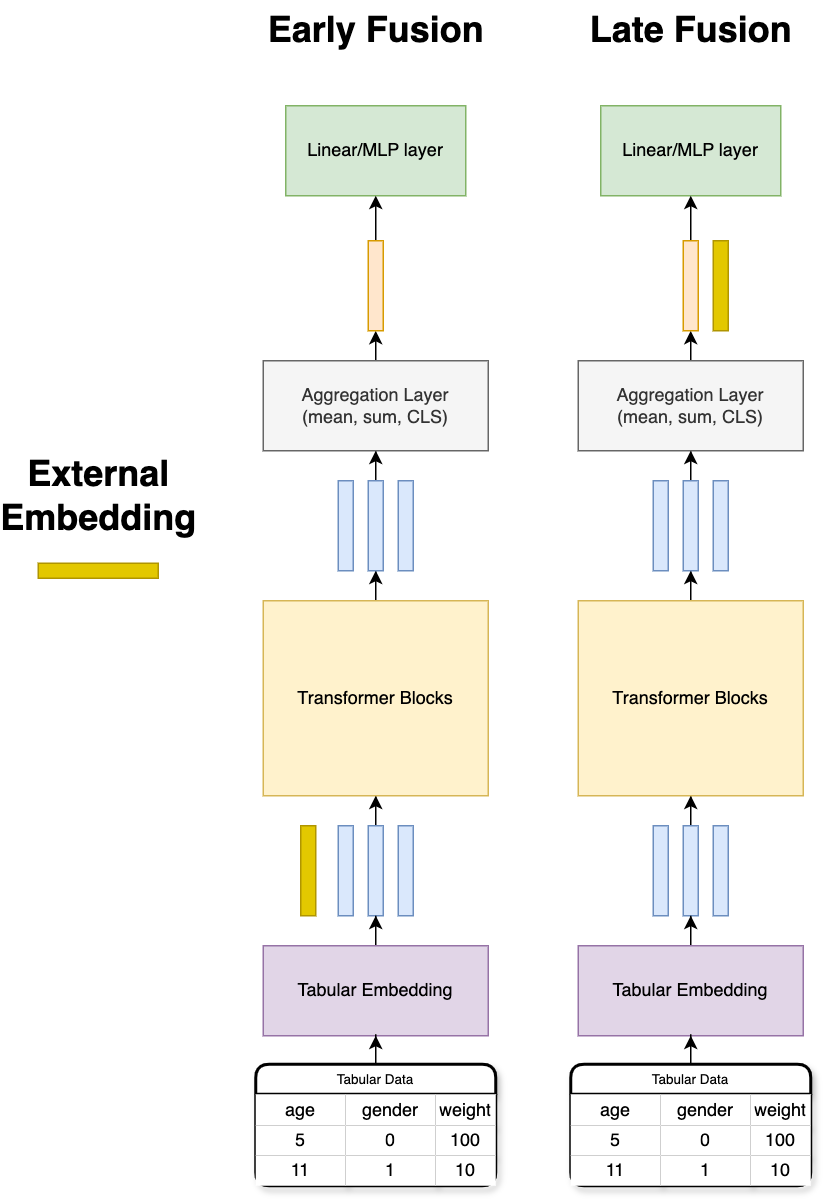

The diagram above was exported from draw.io. Its source (the exported page's mxGraphModel, read from the mxfile embedded in the PNG):
<mxGraphModel dx="1372" dy="765" grid="1" gridSize="10" guides="1" tooltips="1" connect="1" arrows="1" fold="1" page="1" pageScale="1" pageWidth="827" pageHeight="1169" math="0" shadow="0">
  <root>
    <mxCell id="0" />
    <mxCell id="1" parent="0" />
    <mxCell id="vdhU-kz07b6GLl6c7yHy-2" value="" style="rounded=0;whiteSpace=wrap;html=1;fillColor=#dae8fc;strokeColor=#6c8ebf;" vertex="1" parent="1">
      <mxGeometry x="225" y="570" width="10" height="60" as="geometry" />
    </mxCell>
    <mxCell id="vdhU-kz07b6GLl6c7yHy-37" style="edgeStyle=orthogonalEdgeStyle;rounded=0;orthogonalLoop=1;jettySize=auto;html=1;entryX=0.5;entryY=1;entryDx=0;entryDy=0;" edge="1" parent="1" source="vdhU-kz07b6GLl6c7yHy-3" target="vdhU-kz07b6GLl6c7yHy-11">
      <mxGeometry relative="1" as="geometry" />
    </mxCell>
    <mxCell id="vdhU-kz07b6GLl6c7yHy-3" value="" style="rounded=0;whiteSpace=wrap;html=1;fillColor=#dae8fc;strokeColor=#6c8ebf;" vertex="1" parent="1">
      <mxGeometry x="245" y="570" width="10" height="60" as="geometry" />
    </mxCell>
    <mxCell id="vdhU-kz07b6GLl6c7yHy-4" value="" style="rounded=0;whiteSpace=wrap;html=1;fillColor=#dae8fc;strokeColor=#6c8ebf;" vertex="1" parent="1">
      <mxGeometry x="265" y="570" width="10" height="60" as="geometry" />
    </mxCell>
    <mxCell id="vdhU-kz07b6GLl6c7yHy-46" style="edgeStyle=orthogonalEdgeStyle;rounded=0;orthogonalLoop=1;jettySize=auto;html=1;entryX=0.5;entryY=1;entryDx=0;entryDy=0;" edge="1" parent="1" source="vdhU-kz07b6GLl6c7yHy-11" target="vdhU-kz07b6GLl6c7yHy-44">
      <mxGeometry relative="1" as="geometry" />
    </mxCell>
    <mxCell id="vdhU-kz07b6GLl6c7yHy-11" value="Transformer Blocks" style="rounded=0;whiteSpace=wrap;html=1;fillColor=#fff2cc;strokeColor=#d6b656;" vertex="1" parent="1">
      <mxGeometry x="175" y="420" width="150" height="130" as="geometry" />
    </mxCell>
    <mxCell id="vdhU-kz07b6GLl6c7yHy-33" style="edgeStyle=orthogonalEdgeStyle;rounded=0;orthogonalLoop=1;jettySize=auto;html=1;entryX=0.5;entryY=1;entryDx=0;entryDy=0;" edge="1" parent="1" source="vdhU-kz07b6GLl6c7yHy-13" target="vdhU-kz07b6GLl6c7yHy-3">
      <mxGeometry relative="1" as="geometry" />
    </mxCell>
    <mxCell id="vdhU-kz07b6GLl6c7yHy-13" value="Tabular Embedding" style="rounded=0;whiteSpace=wrap;html=1;fillColor=#e1d5e7;strokeColor=#9673a6;" vertex="1" parent="1">
      <mxGeometry x="175" y="650" width="150" height="60" as="geometry" />
    </mxCell>
    <mxCell id="vdhU-kz07b6GLl6c7yHy-32" style="edgeStyle=orthogonalEdgeStyle;rounded=0;orthogonalLoop=1;jettySize=auto;html=1;entryX=0.5;entryY=1;entryDx=0;entryDy=0;" edge="1" parent="1" source="vdhU-kz07b6GLl6c7yHy-18" target="vdhU-kz07b6GLl6c7yHy-13">
      <mxGeometry relative="1" as="geometry" />
    </mxCell>
    <mxCell id="vdhU-kz07b6GLl6c7yHy-18" value="Tabular Data" style="shape=table;startSize=20;container=1;collapsible=0;childLayout=tableLayout;fontSize=9;strokeWidth=2;shadow=1;rounded=1;" vertex="1" parent="1">
      <mxGeometry x="170" y="729" width="160" height="81.00000000000023" as="geometry" />
    </mxCell>
    <mxCell id="vdhU-kz07b6GLl6c7yHy-19" value="" style="shape=tableRow;horizontal=0;startSize=0;swimlaneHead=0;swimlaneBody=0;strokeColor=inherit;top=0;left=0;bottom=0;right=0;collapsible=0;dropTarget=0;fillColor=none;points=[[0,0.5],[1,0.5]];portConstraint=eastwest;fontSize=16;strokeWidth=2;" vertex="1" parent="vdhU-kz07b6GLl6c7yHy-18">
      <mxGeometry y="20" width="160" height="21" as="geometry" />
    </mxCell>
    <mxCell id="vdhU-kz07b6GLl6c7yHy-20" value="&lt;font&gt;age&lt;/font&gt;" style="shape=partialRectangle;html=1;whiteSpace=wrap;connectable=0;overflow=hidden;top=0;left=0;bottom=0;right=0;pointerEvents=1;fontSize=12;strokeWidth=2;" vertex="1" parent="vdhU-kz07b6GLl6c7yHy-19">
      <mxGeometry width="60" height="21" as="geometry">
        <mxRectangle width="60" height="21" as="alternateBounds" />
      </mxGeometry>
    </mxCell>
    <mxCell id="vdhU-kz07b6GLl6c7yHy-21" value="&lt;font&gt;gender&lt;/font&gt;" style="shape=partialRectangle;html=1;whiteSpace=wrap;connectable=0;overflow=hidden;top=0;left=0;bottom=0;right=0;pointerEvents=1;fontSize=12;align=center;strokeWidth=2;" vertex="1" parent="vdhU-kz07b6GLl6c7yHy-19">
      <mxGeometry x="60" width="60" height="21" as="geometry">
        <mxRectangle width="60" height="21" as="alternateBounds" />
      </mxGeometry>
    </mxCell>
    <mxCell id="vdhU-kz07b6GLl6c7yHy-22" value="&lt;font&gt;weight&lt;/font&gt;" style="shape=partialRectangle;html=1;whiteSpace=wrap;connectable=0;overflow=hidden;top=0;left=0;bottom=0;right=0;pointerEvents=1;fontSize=12;strokeWidth=2;perimeterSpacing=2;" vertex="1" parent="vdhU-kz07b6GLl6c7yHy-19">
      <mxGeometry x="120" width="40" height="21" as="geometry">
        <mxRectangle width="40" height="21" as="alternateBounds" />
      </mxGeometry>
    </mxCell>
    <mxCell id="vdhU-kz07b6GLl6c7yHy-23" value="" style="shape=tableRow;horizontal=0;startSize=0;swimlaneHead=0;swimlaneBody=0;strokeColor=inherit;top=0;left=0;bottom=0;right=0;collapsible=0;dropTarget=0;fillColor=none;points=[[0,0.5],[1,0.5]];portConstraint=eastwest;fontSize=16;strokeWidth=2;" vertex="1" parent="vdhU-kz07b6GLl6c7yHy-18">
      <mxGeometry y="41" width="160" height="20" as="geometry" />
    </mxCell>
    <mxCell id="vdhU-kz07b6GLl6c7yHy-24" value="5" style="shape=partialRectangle;html=1;whiteSpace=wrap;connectable=0;overflow=hidden;top=0;left=0;bottom=0;right=0;pointerEvents=1;fontSize=12;strokeWidth=2;" vertex="1" parent="vdhU-kz07b6GLl6c7yHy-23">
      <mxGeometry width="60" height="20" as="geometry">
        <mxRectangle width="60" height="20" as="alternateBounds" />
      </mxGeometry>
    </mxCell>
    <mxCell id="vdhU-kz07b6GLl6c7yHy-25" value="0" style="shape=partialRectangle;html=1;whiteSpace=wrap;connectable=0;overflow=hidden;top=0;left=0;bottom=0;right=0;pointerEvents=1;fontSize=12;strokeWidth=2;perimeterSpacing=1;" vertex="1" parent="vdhU-kz07b6GLl6c7yHy-23">
      <mxGeometry x="60" width="60" height="20" as="geometry">
        <mxRectangle width="60" height="20" as="alternateBounds" />
      </mxGeometry>
    </mxCell>
    <mxCell id="vdhU-kz07b6GLl6c7yHy-26" value="100" style="shape=partialRectangle;html=1;whiteSpace=wrap;connectable=0;overflow=hidden;top=0;left=0;bottom=0;right=0;pointerEvents=1;fontSize=12;strokeWidth=2;" vertex="1" parent="vdhU-kz07b6GLl6c7yHy-23">
      <mxGeometry x="120" width="40" height="20" as="geometry">
        <mxRectangle width="40" height="20" as="alternateBounds" />
      </mxGeometry>
    </mxCell>
    <mxCell id="vdhU-kz07b6GLl6c7yHy-27" value="" style="shape=tableRow;horizontal=0;startSize=0;swimlaneHead=0;swimlaneBody=0;strokeColor=inherit;top=0;left=0;bottom=0;right=0;collapsible=0;dropTarget=0;fillColor=none;points=[[0,0.5],[1,0.5]];portConstraint=eastwest;fontSize=16;strokeWidth=2;" vertex="1" parent="vdhU-kz07b6GLl6c7yHy-18">
      <mxGeometry y="61" width="160" height="20" as="geometry" />
    </mxCell>
    <mxCell id="vdhU-kz07b6GLl6c7yHy-28" value="11" style="shape=partialRectangle;html=1;whiteSpace=wrap;connectable=0;overflow=hidden;top=0;left=0;bottom=0;right=0;pointerEvents=1;fontSize=12;strokeWidth=2;" vertex="1" parent="vdhU-kz07b6GLl6c7yHy-27">
      <mxGeometry width="60" height="20" as="geometry">
        <mxRectangle width="60" height="20" as="alternateBounds" />
      </mxGeometry>
    </mxCell>
    <mxCell id="vdhU-kz07b6GLl6c7yHy-29" value="1" style="shape=partialRectangle;html=1;whiteSpace=wrap;connectable=0;overflow=hidden;top=0;left=0;bottom=0;right=0;pointerEvents=1;fontSize=12;strokeWidth=2;" vertex="1" parent="vdhU-kz07b6GLl6c7yHy-27">
      <mxGeometry x="60" width="60" height="20" as="geometry">
        <mxRectangle width="60" height="20" as="alternateBounds" />
      </mxGeometry>
    </mxCell>
    <mxCell id="vdhU-kz07b6GLl6c7yHy-30" value="10" style="shape=partialRectangle;html=1;whiteSpace=wrap;connectable=0;overflow=hidden;top=0;left=0;bottom=0;right=0;pointerEvents=1;fontSize=12;strokeWidth=2;" vertex="1" parent="vdhU-kz07b6GLl6c7yHy-27">
      <mxGeometry x="120" width="40" height="20" as="geometry">
        <mxRectangle width="40" height="20" as="alternateBounds" />
      </mxGeometry>
    </mxCell>
    <mxCell id="vdhU-kz07b6GLl6c7yHy-43" value="" style="rounded=0;whiteSpace=wrap;html=1;fillColor=#dae8fc;strokeColor=#6c8ebf;" vertex="1" parent="1">
      <mxGeometry x="225" y="340" width="10" height="60" as="geometry" />
    </mxCell>
    <mxCell id="vdhU-kz07b6GLl6c7yHy-48" style="edgeStyle=orthogonalEdgeStyle;rounded=0;orthogonalLoop=1;jettySize=auto;html=1;entryX=0.5;entryY=1;entryDx=0;entryDy=0;" edge="1" parent="1" source="vdhU-kz07b6GLl6c7yHy-44" target="vdhU-kz07b6GLl6c7yHy-47">
      <mxGeometry relative="1" as="geometry" />
    </mxCell>
    <mxCell id="vdhU-kz07b6GLl6c7yHy-44" value="" style="rounded=0;whiteSpace=wrap;html=1;fillColor=#dae8fc;strokeColor=#6c8ebf;" vertex="1" parent="1">
      <mxGeometry x="245" y="340" width="10" height="60" as="geometry" />
    </mxCell>
    <mxCell id="vdhU-kz07b6GLl6c7yHy-45" value="" style="rounded=0;whiteSpace=wrap;html=1;fillColor=#dae8fc;strokeColor=#6c8ebf;" vertex="1" parent="1">
      <mxGeometry x="265" y="340" width="10" height="60" as="geometry" />
    </mxCell>
    <mxCell id="vdhU-kz07b6GLl6c7yHy-49" style="edgeStyle=orthogonalEdgeStyle;rounded=0;orthogonalLoop=1;jettySize=auto;html=1;" edge="1" parent="1" source="vdhU-kz07b6GLl6c7yHy-47">
      <mxGeometry relative="1" as="geometry">
        <mxPoint x="249.99999999999977" y="240" as="targetPoint" />
      </mxGeometry>
    </mxCell>
    <mxCell id="vdhU-kz07b6GLl6c7yHy-47" value="Aggregation Layer&lt;br&gt;(mean, sum, CLS)" style="rounded=0;whiteSpace=wrap;html=1;fillColor=#f5f5f5;strokeColor=#666666;fontColor=#333333;" vertex="1" parent="1">
      <mxGeometry x="175" y="260" width="150" height="60" as="geometry" />
    </mxCell>
    <mxCell id="vdhU-kz07b6GLl6c7yHy-50" value="Linear/MLP layer" style="rounded=0;whiteSpace=wrap;html=1;fillColor=#d5e8d4;strokeColor=#82b366;" vertex="1" parent="1">
      <mxGeometry x="190" y="90" width="120" height="60" as="geometry" />
    </mxCell>
    <mxCell id="vdhU-kz07b6GLl6c7yHy-54" style="edgeStyle=orthogonalEdgeStyle;rounded=0;orthogonalLoop=1;jettySize=auto;html=1;entryX=0.5;entryY=1;entryDx=0;entryDy=0;" edge="1" parent="1" source="vdhU-kz07b6GLl6c7yHy-52" target="vdhU-kz07b6GLl6c7yHy-50">
      <mxGeometry relative="1" as="geometry" />
    </mxCell>
    <mxCell id="vdhU-kz07b6GLl6c7yHy-52" value="" style="rounded=0;whiteSpace=wrap;html=1;fillColor=#ffe6cc;strokeColor=#d79b00;" vertex="1" parent="1">
      <mxGeometry x="245" y="180" width="10" height="60" as="geometry" />
    </mxCell>
    <mxCell id="vdhU-kz07b6GLl6c7yHy-55" value="" style="rounded=0;whiteSpace=wrap;html=1;fillColor=#e3c800;strokeColor=#B09500;fontColor=#000000;rotation=90;" vertex="1" parent="1">
      <mxGeometry x="60" y="360" width="10" height="80" as="geometry" />
    </mxCell>
    <mxCell id="vdhU-kz07b6GLl6c7yHy-60" value="External&lt;div&gt;Embedding&lt;/div&gt;" style="text;strokeColor=none;fillColor=none;html=1;fontSize=24;fontStyle=1;verticalAlign=middle;align=center;" vertex="1" parent="1">
      <mxGeometry x="15" y="330" width="100" height="40" as="geometry" />
    </mxCell>
    <mxCell id="vdhU-kz07b6GLl6c7yHy-61" value="Early Fusion" style="text;strokeColor=none;fillColor=none;html=1;fontSize=24;fontStyle=1;verticalAlign=middle;align=center;" vertex="1" parent="1">
      <mxGeometry x="200" y="20" width="100" height="40" as="geometry" />
    </mxCell>
    <mxCell id="vdhU-kz07b6GLl6c7yHy-62" value="" style="rounded=0;whiteSpace=wrap;html=1;fillColor=#dae8fc;strokeColor=#6c8ebf;" vertex="1" parent="1">
      <mxGeometry x="435" y="570" width="10" height="60" as="geometry" />
    </mxCell>
    <mxCell id="vdhU-kz07b6GLl6c7yHy-63" style="edgeStyle=orthogonalEdgeStyle;rounded=0;orthogonalLoop=1;jettySize=auto;html=1;entryX=0.5;entryY=1;entryDx=0;entryDy=0;" edge="1" parent="1" source="vdhU-kz07b6GLl6c7yHy-64" target="vdhU-kz07b6GLl6c7yHy-67">
      <mxGeometry relative="1" as="geometry" />
    </mxCell>
    <mxCell id="vdhU-kz07b6GLl6c7yHy-64" value="" style="rounded=0;whiteSpace=wrap;html=1;fillColor=#dae8fc;strokeColor=#6c8ebf;" vertex="1" parent="1">
      <mxGeometry x="455" y="570" width="10" height="60" as="geometry" />
    </mxCell>
    <mxCell id="vdhU-kz07b6GLl6c7yHy-65" value="" style="rounded=0;whiteSpace=wrap;html=1;fillColor=#dae8fc;strokeColor=#6c8ebf;" vertex="1" parent="1">
      <mxGeometry x="475" y="570" width="10" height="60" as="geometry" />
    </mxCell>
    <mxCell id="vdhU-kz07b6GLl6c7yHy-66" style="edgeStyle=orthogonalEdgeStyle;rounded=0;orthogonalLoop=1;jettySize=auto;html=1;entryX=0.5;entryY=1;entryDx=0;entryDy=0;" edge="1" parent="1" source="vdhU-kz07b6GLl6c7yHy-67" target="vdhU-kz07b6GLl6c7yHy-86">
      <mxGeometry relative="1" as="geometry" />
    </mxCell>
    <mxCell id="vdhU-kz07b6GLl6c7yHy-67" value="Transformer Blocks" style="rounded=0;whiteSpace=wrap;html=1;fillColor=#fff2cc;strokeColor=#d6b656;" vertex="1" parent="1">
      <mxGeometry x="385" y="420" width="150" height="130" as="geometry" />
    </mxCell>
    <mxCell id="vdhU-kz07b6GLl6c7yHy-68" style="edgeStyle=orthogonalEdgeStyle;rounded=0;orthogonalLoop=1;jettySize=auto;html=1;entryX=0.5;entryY=1;entryDx=0;entryDy=0;" edge="1" parent="1" source="vdhU-kz07b6GLl6c7yHy-69" target="vdhU-kz07b6GLl6c7yHy-64">
      <mxGeometry relative="1" as="geometry" />
    </mxCell>
    <mxCell id="vdhU-kz07b6GLl6c7yHy-69" value="Tabular Embedding" style="rounded=0;whiteSpace=wrap;html=1;fillColor=#e1d5e7;strokeColor=#9673a6;" vertex="1" parent="1">
      <mxGeometry x="385" y="650" width="150" height="60" as="geometry" />
    </mxCell>
    <mxCell id="vdhU-kz07b6GLl6c7yHy-70" style="edgeStyle=orthogonalEdgeStyle;rounded=0;orthogonalLoop=1;jettySize=auto;html=1;entryX=0.5;entryY=1;entryDx=0;entryDy=0;" edge="1" parent="1" source="vdhU-kz07b6GLl6c7yHy-71" target="vdhU-kz07b6GLl6c7yHy-69">
      <mxGeometry relative="1" as="geometry" />
    </mxCell>
    <mxCell id="vdhU-kz07b6GLl6c7yHy-71" value="Tabular Data" style="shape=table;startSize=20;container=1;collapsible=0;childLayout=tableLayout;fontSize=9;strokeWidth=2;shadow=1;rounded=1;" vertex="1" parent="1">
      <mxGeometry x="380" y="729" width="160" height="81.00000000000023" as="geometry" />
    </mxCell>
    <mxCell id="vdhU-kz07b6GLl6c7yHy-72" value="" style="shape=tableRow;horizontal=0;startSize=0;swimlaneHead=0;swimlaneBody=0;strokeColor=inherit;top=0;left=0;bottom=0;right=0;collapsible=0;dropTarget=0;fillColor=none;points=[[0,0.5],[1,0.5]];portConstraint=eastwest;fontSize=16;strokeWidth=2;" vertex="1" parent="vdhU-kz07b6GLl6c7yHy-71">
      <mxGeometry y="20" width="160" height="21" as="geometry" />
    </mxCell>
    <mxCell id="vdhU-kz07b6GLl6c7yHy-73" value="&lt;font&gt;age&lt;/font&gt;" style="shape=partialRectangle;html=1;whiteSpace=wrap;connectable=0;overflow=hidden;top=0;left=0;bottom=0;right=0;pointerEvents=1;fontSize=12;strokeWidth=2;" vertex="1" parent="vdhU-kz07b6GLl6c7yHy-72">
      <mxGeometry width="60" height="21" as="geometry">
        <mxRectangle width="60" height="21" as="alternateBounds" />
      </mxGeometry>
    </mxCell>
    <mxCell id="vdhU-kz07b6GLl6c7yHy-74" value="&lt;font&gt;gender&lt;/font&gt;" style="shape=partialRectangle;html=1;whiteSpace=wrap;connectable=0;overflow=hidden;top=0;left=0;bottom=0;right=0;pointerEvents=1;fontSize=12;align=center;strokeWidth=2;" vertex="1" parent="vdhU-kz07b6GLl6c7yHy-72">
      <mxGeometry x="60" width="60" height="21" as="geometry">
        <mxRectangle width="60" height="21" as="alternateBounds" />
      </mxGeometry>
    </mxCell>
    <mxCell id="vdhU-kz07b6GLl6c7yHy-75" value="&lt;font&gt;weight&lt;/font&gt;" style="shape=partialRectangle;html=1;whiteSpace=wrap;connectable=0;overflow=hidden;top=0;left=0;bottom=0;right=0;pointerEvents=1;fontSize=12;strokeWidth=2;perimeterSpacing=2;" vertex="1" parent="vdhU-kz07b6GLl6c7yHy-72">
      <mxGeometry x="120" width="40" height="21" as="geometry">
        <mxRectangle width="40" height="21" as="alternateBounds" />
      </mxGeometry>
    </mxCell>
    <mxCell id="vdhU-kz07b6GLl6c7yHy-76" value="" style="shape=tableRow;horizontal=0;startSize=0;swimlaneHead=0;swimlaneBody=0;strokeColor=inherit;top=0;left=0;bottom=0;right=0;collapsible=0;dropTarget=0;fillColor=none;points=[[0,0.5],[1,0.5]];portConstraint=eastwest;fontSize=16;strokeWidth=2;" vertex="1" parent="vdhU-kz07b6GLl6c7yHy-71">
      <mxGeometry y="41" width="160" height="20" as="geometry" />
    </mxCell>
    <mxCell id="vdhU-kz07b6GLl6c7yHy-77" value="5" style="shape=partialRectangle;html=1;whiteSpace=wrap;connectable=0;overflow=hidden;top=0;left=0;bottom=0;right=0;pointerEvents=1;fontSize=12;strokeWidth=2;" vertex="1" parent="vdhU-kz07b6GLl6c7yHy-76">
      <mxGeometry width="60" height="20" as="geometry">
        <mxRectangle width="60" height="20" as="alternateBounds" />
      </mxGeometry>
    </mxCell>
    <mxCell id="vdhU-kz07b6GLl6c7yHy-78" value="0" style="shape=partialRectangle;html=1;whiteSpace=wrap;connectable=0;overflow=hidden;top=0;left=0;bottom=0;right=0;pointerEvents=1;fontSize=12;strokeWidth=2;perimeterSpacing=1;" vertex="1" parent="vdhU-kz07b6GLl6c7yHy-76">
      <mxGeometry x="60" width="60" height="20" as="geometry">
        <mxRectangle width="60" height="20" as="alternateBounds" />
      </mxGeometry>
    </mxCell>
    <mxCell id="vdhU-kz07b6GLl6c7yHy-79" value="100" style="shape=partialRectangle;html=1;whiteSpace=wrap;connectable=0;overflow=hidden;top=0;left=0;bottom=0;right=0;pointerEvents=1;fontSize=12;strokeWidth=2;" vertex="1" parent="vdhU-kz07b6GLl6c7yHy-76">
      <mxGeometry x="120" width="40" height="20" as="geometry">
        <mxRectangle width="40" height="20" as="alternateBounds" />
      </mxGeometry>
    </mxCell>
    <mxCell id="vdhU-kz07b6GLl6c7yHy-80" value="" style="shape=tableRow;horizontal=0;startSize=0;swimlaneHead=0;swimlaneBody=0;strokeColor=inherit;top=0;left=0;bottom=0;right=0;collapsible=0;dropTarget=0;fillColor=none;points=[[0,0.5],[1,0.5]];portConstraint=eastwest;fontSize=16;strokeWidth=2;" vertex="1" parent="vdhU-kz07b6GLl6c7yHy-71">
      <mxGeometry y="61" width="160" height="20" as="geometry" />
    </mxCell>
    <mxCell id="vdhU-kz07b6GLl6c7yHy-81" value="11" style="shape=partialRectangle;html=1;whiteSpace=wrap;connectable=0;overflow=hidden;top=0;left=0;bottom=0;right=0;pointerEvents=1;fontSize=12;strokeWidth=2;" vertex="1" parent="vdhU-kz07b6GLl6c7yHy-80">
      <mxGeometry width="60" height="20" as="geometry">
        <mxRectangle width="60" height="20" as="alternateBounds" />
      </mxGeometry>
    </mxCell>
    <mxCell id="vdhU-kz07b6GLl6c7yHy-82" value="1" style="shape=partialRectangle;html=1;whiteSpace=wrap;connectable=0;overflow=hidden;top=0;left=0;bottom=0;right=0;pointerEvents=1;fontSize=12;strokeWidth=2;" vertex="1" parent="vdhU-kz07b6GLl6c7yHy-80">
      <mxGeometry x="60" width="60" height="20" as="geometry">
        <mxRectangle width="60" height="20" as="alternateBounds" />
      </mxGeometry>
    </mxCell>
    <mxCell id="vdhU-kz07b6GLl6c7yHy-83" value="10" style="shape=partialRectangle;html=1;whiteSpace=wrap;connectable=0;overflow=hidden;top=0;left=0;bottom=0;right=0;pointerEvents=1;fontSize=12;strokeWidth=2;" vertex="1" parent="vdhU-kz07b6GLl6c7yHy-80">
      <mxGeometry x="120" width="40" height="20" as="geometry">
        <mxRectangle width="40" height="20" as="alternateBounds" />
      </mxGeometry>
    </mxCell>
    <mxCell id="vdhU-kz07b6GLl6c7yHy-84" value="" style="rounded=0;whiteSpace=wrap;html=1;fillColor=#dae8fc;strokeColor=#6c8ebf;" vertex="1" parent="1">
      <mxGeometry x="435" y="340" width="10" height="60" as="geometry" />
    </mxCell>
    <mxCell id="vdhU-kz07b6GLl6c7yHy-85" style="edgeStyle=orthogonalEdgeStyle;rounded=0;orthogonalLoop=1;jettySize=auto;html=1;entryX=0.5;entryY=1;entryDx=0;entryDy=0;" edge="1" parent="1" source="vdhU-kz07b6GLl6c7yHy-86" target="vdhU-kz07b6GLl6c7yHy-89">
      <mxGeometry relative="1" as="geometry" />
    </mxCell>
    <mxCell id="vdhU-kz07b6GLl6c7yHy-86" value="" style="rounded=0;whiteSpace=wrap;html=1;fillColor=#dae8fc;strokeColor=#6c8ebf;" vertex="1" parent="1">
      <mxGeometry x="455" y="340" width="10" height="60" as="geometry" />
    </mxCell>
    <mxCell id="vdhU-kz07b6GLl6c7yHy-87" value="" style="rounded=0;whiteSpace=wrap;html=1;fillColor=#dae8fc;strokeColor=#6c8ebf;" vertex="1" parent="1">
      <mxGeometry x="475" y="340" width="10" height="60" as="geometry" />
    </mxCell>
    <mxCell id="vdhU-kz07b6GLl6c7yHy-88" style="edgeStyle=orthogonalEdgeStyle;rounded=0;orthogonalLoop=1;jettySize=auto;html=1;" edge="1" parent="1" source="vdhU-kz07b6GLl6c7yHy-89">
      <mxGeometry relative="1" as="geometry">
        <mxPoint x="459.9999999999998" y="240" as="targetPoint" />
      </mxGeometry>
    </mxCell>
    <mxCell id="vdhU-kz07b6GLl6c7yHy-89" value="Aggregation Layer&lt;br&gt;(mean, sum, CLS)" style="rounded=0;whiteSpace=wrap;html=1;fillColor=#f5f5f5;strokeColor=#666666;fontColor=#333333;" vertex="1" parent="1">
      <mxGeometry x="385" y="260" width="150" height="60" as="geometry" />
    </mxCell>
    <mxCell id="vdhU-kz07b6GLl6c7yHy-90" value="Linear/MLP layer" style="rounded=0;whiteSpace=wrap;html=1;fillColor=#d5e8d4;strokeColor=#82b366;" vertex="1" parent="1">
      <mxGeometry x="400" y="90" width="120" height="60" as="geometry" />
    </mxCell>
    <mxCell id="vdhU-kz07b6GLl6c7yHy-91" style="edgeStyle=orthogonalEdgeStyle;rounded=0;orthogonalLoop=1;jettySize=auto;html=1;entryX=0.5;entryY=1;entryDx=0;entryDy=0;" edge="1" parent="1" source="vdhU-kz07b6GLl6c7yHy-92" target="vdhU-kz07b6GLl6c7yHy-90">
      <mxGeometry relative="1" as="geometry" />
    </mxCell>
    <mxCell id="vdhU-kz07b6GLl6c7yHy-92" value="" style="rounded=0;whiteSpace=wrap;html=1;fillColor=#ffe6cc;strokeColor=#d79b00;" vertex="1" parent="1">
      <mxGeometry x="455" y="180" width="10" height="60" as="geometry" />
    </mxCell>
    <mxCell id="vdhU-kz07b6GLl6c7yHy-93" value="Late Fusion" style="text;strokeColor=none;fillColor=none;html=1;fontSize=24;fontStyle=1;verticalAlign=middle;align=center;" vertex="1" parent="1">
      <mxGeometry x="410" y="20" width="100" height="40" as="geometry" />
    </mxCell>
    <mxCell id="vdhU-kz07b6GLl6c7yHy-94" value="" style="rounded=0;whiteSpace=wrap;html=1;fillColor=#e3c800;strokeColor=#B09500;fontColor=#000000;rotation=0;" vertex="1" parent="1">
      <mxGeometry x="200" y="570" width="10" height="60" as="geometry" />
    </mxCell>
    <mxCell id="vdhU-kz07b6GLl6c7yHy-99" value="" style="rounded=0;whiteSpace=wrap;html=1;fillColor=#e3c800;strokeColor=#B09500;fontColor=#000000;rotation=0;" vertex="1" parent="1">
      <mxGeometry x="475" y="180" width="10" height="60" as="geometry" />
    </mxCell>
  </root>
</mxGraphModel>